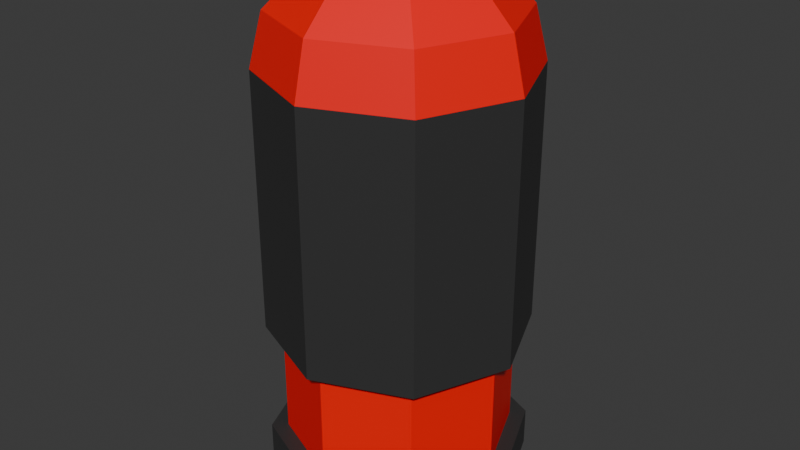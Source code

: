 # Source: TF2Grenade.blend  (saved by Blender 4.2.67; exported with 4.5.12 LTS)
import bpy
from mathutils import Matrix  # noqa: F401  (used for matrix-valued properties, if any)

bpy.ops.wm.read_factory_settings(use_empty=True)
scene = bpy.context.scene
scene.name = 'Scene'

# ---- materials (node trees are filled in below, after node groups)
mat_blackjet = bpy.data.materials.new('BlackJet')
mat_gray = bpy.data.materials.new('Gray')
mat_red = bpy.data.materials.new('Red')

# ---- material node trees
mat_blackjet.use_nodes = True; mat_blackjet.node_tree.nodes.clear()
_N = mat_blackjet.node_tree.nodes; _L = mat_blackjet.node_tree.links
n0 = _N.new('ShaderNodeBsdfPrincipled'); n0.name = 'Principled BSDF'; n0.location = (10, 300)
n0.inputs[0].default_value = (0.03434, 0.03434, 0.03434, 1.0)
n1 = _N.new('ShaderNodeOutputMaterial'); n1.name = 'Material Output'; n1.location = (300, 300)
_L.new(n0.outputs[0], n1.inputs[0])
n1.is_active_output = True
mat_gray.use_nodes = True; mat_gray.node_tree.nodes.clear()
_N = mat_gray.node_tree.nodes; _L = mat_gray.node_tree.links
n0 = _N.new('ShaderNodeBsdfPrincipled'); n0.name = 'Principled BSDF'; n0.location = (10, 300)
n0.inputs[0].default_value = (0.2502, 0.2502, 0.2502, 1.0)
n1 = _N.new('ShaderNodeOutputMaterial'); n1.name = 'Material Output'; n1.location = (300, 300)
_L.new(n0.outputs[0], n1.inputs[0])
n1.is_active_output = True
mat_red.use_nodes = True; mat_red.node_tree.nodes.clear()
_N = mat_red.node_tree.nodes; _L = mat_red.node_tree.links
n0 = _N.new('ShaderNodeBsdfPrincipled'); n0.name = 'Principled BSDF'; n0.location = (10, 300)
n0.inputs[0].default_value = (1.0, 0.0, 0.0, 1.0)
n1 = _N.new('ShaderNodeOutputMaterial'); n1.name = 'Material Output'; n1.location = (300, 300)
_L.new(n0.outputs[0], n1.inputs[0])
n1.is_active_output = True

# ---- world
world_world = bpy.data.worlds.new('World'); scene.world = world_world
world_world.use_nodes = True; world_world.node_tree.nodes.clear()
_N = world_world.node_tree.nodes; _L = world_world.node_tree.links
n0 = _N.new('ShaderNodeOutputWorld'); n0.name = 'World Output'; n0.location = (300, 300)
n1 = _N.new('ShaderNodeBackground'); n1.name = 'Background'; n1.location = (10, 300)
n1.inputs[0].default_value = (0.05088, 0.05088, 0.05088, 1.0)
_L.new(n1.outputs[0], n0.inputs[0])
n0.is_active_output = True
world_world.color = (0.05088, 0.05088, 0.05088)
world_world.sun_shadow_jitter_overblur = 0.0

# ---- meshes
me_cylinder = bpy.data.meshes.new('Cylinder')
me_cylinder.from_pydata([(-8.948e-10, 0.8722, -0.8), (9.633e-09, 0.2053, 2.0), (0.6168, 0.6168, -0.8), (0.1452, 0.1452, 2.0), (0.8722, 7.368e-11, -0.8), (0.2053, 0.0, 2.0), (0.6168, -0.6168, -0.8), (0.1452, -0.1452, 2.0), (-8.948e-10, -0.8722, -0.8), (9.633e-09, -0.2053, 2.0), (-0.6168, -0.6168, -0.8), (-0.1452, -0.1452, 2.0), (-0.8722, 7.368e-11, -0.8), (-0.2053, 0.0, 2.0), (-0.6168, 0.6168, -0.8), (-0.1452, 0.1452, 2.0), (9.633e-09, 0.0, 2.0), (6.446e-09, 0.5981, 1.9), (7.451e-09, 0.7529, -2.0), (7.737e-09, 0.8722, -1.7), (0.5324, 0.5324, -2.0), (0.6168, 0.6168, -1.7), (0.7529, 0.0, -2.0), (0.8722, 7.368e-11, -1.7), (0.5324, -0.5324, -2.0), (0.6168, -0.6168, -1.7), (7.451e-09, -0.7529, -2.0), (7.737e-09, -0.8722, -1.7), (-0.5324, -0.5324, -2.0), (-0.6168, -0.6168, -1.7), (-0.7529, 0.0, -2.0), (-0.8722, 7.368e-11, -1.7), (-0.5324, 0.5324, -2.0), (-0.6168, 0.6168, -1.7), (4.414e-09, 0.9012, 1.6), (0.0, 1.0, -0.8), (0.7071, 0.7071, -0.8), (0.7071, 0.7071, 1.2), (0.0, 1.0, 1.2), (1.0, 0.0, -0.8), (1.0, 0.0, 1.2), (0.7071, -0.7071, -0.8), (0.7071, -0.7071, 1.2), (0.0, -1.0, -0.8), (0.0, -1.0, 1.2), (-0.7071, -0.7071, -0.8), (-0.7071, -0.7071, 1.2), (-1.0, 0.0, -0.8), (-1.0, 0.0, 1.2), (-0.7071, 0.7071, -0.8), (-0.7071, 0.7071, 1.2), (7.451e-09, 1.0, -2.0), (0.7071, 0.7071, -2.0), (0.7071, 0.7071, -1.7), (7.451e-09, 1.0, -1.7), (1.0, 0.0, -2.0), (1.0, 0.0, -1.7), (0.7071, -0.7071, -2.0), (0.7071, -0.7071, -1.7), (7.451e-09, -1.0, -2.0), (7.451e-09, -1.0, -1.7), (-0.7071, -0.7071, -2.0), (-0.7071, -0.7071, -1.7), (-1.0, 0.0, -2.0), (-1.0, 0.0, -1.7), (-0.7071, 0.7071, -2.0), (-0.7071, 0.7071, -1.7), (0.4229, 0.4229, 1.9), (0.6372, 0.6372, 1.6), (0.5981, 2.51e-09, 1.9), (0.9012, 3.953e-09, 1.6), (0.4229, -0.4229, 1.9), (0.6372, -0.6372, 1.6), (6.446e-09, -0.5981, 1.9), (4.414e-09, -0.9012, 1.6), (-0.4229, -0.4229, 1.9), (-0.6372, -0.6372, 1.6), (-0.5981, 2.51e-09, 1.9), (-0.9012, 3.953e-09, 1.6), (-0.4229, 0.4229, 1.9), (-0.6372, 0.6372, 1.6), (7.451e-09, 0.0, -1.9), (7.451e-09, -0.7529, -1.9), (7.451e-09, 0.7529, -1.9), (-0.7529, 0.0, -1.9), (0.7529, 0.0, -1.9), (0.5324, 0.5324, -1.9), (0.5324, -0.5324, -1.9), (-0.5324, -0.5324, -1.9), (-0.5324, 0.5324, -1.9)], [], [(35, 38, 37, 36), (36, 37, 40, 39), (39, 40, 42, 41), (41, 42, 44, 43), (43, 44, 46, 45), (45, 46, 48, 47), (16, 13, 11, 9), (47, 48, 50, 49), (49, 50, 38, 35), (21, 19, 0, 2), (5, 16, 9, 7), (1, 15, 13, 16), (3, 1, 16, 5), (23, 21, 2, 4), (25, 23, 4, 6), (27, 25, 6, 8), (51, 54, 53, 52), (52, 53, 56, 55), (55, 56, 58, 57), (57, 58, 60, 59), (59, 60, 62, 61), (61, 62, 64, 63), (63, 64, 66, 65), (65, 66, 54, 51), (26, 28, 88, 82), (28, 30, 84, 88), (30, 32, 89, 84), (32, 18, 83, 89), (29, 27, 8, 10), (31, 29, 10, 12), (33, 31, 12, 14), (19, 33, 14, 0), (2, 0, 35, 36), (34, 68, 37, 38), (4, 2, 36, 39), (68, 70, 40, 37), (6, 4, 39, 41), (70, 72, 42, 40), (8, 6, 41, 43), (72, 74, 44, 42), (10, 8, 43, 45), (74, 76, 46, 44), (12, 10, 45, 47), (76, 78, 48, 46), (14, 12, 47, 49), (78, 80, 50, 48), (0, 14, 49, 35), (80, 34, 38, 50), (20, 18, 51, 52), (19, 21, 53, 54), (22, 20, 52, 55), (21, 23, 56, 53), (24, 22, 55, 57), (23, 25, 58, 56), (26, 24, 57, 59), (25, 27, 60, 58), (28, 26, 59, 61), (27, 29, 62, 60), (30, 28, 61, 63), (29, 31, 64, 62), (32, 30, 63, 65), (31, 33, 66, 64), (18, 32, 65, 51), (33, 19, 54, 66), (15, 1, 17, 79), (79, 17, 34, 80), (13, 15, 79, 77), (77, 79, 80, 78), (11, 13, 77, 75), (75, 77, 78, 76), (9, 11, 75, 73), (73, 75, 76, 74), (7, 9, 73, 71), (71, 73, 74, 72), (5, 7, 71, 69), (69, 71, 72, 70), (3, 5, 69, 67), (67, 69, 70, 68), (1, 3, 67, 17), (17, 67, 68, 34), (81, 85, 87, 82), (84, 81, 82, 88), (89, 83, 81, 84), (83, 86, 85, 81), (24, 26, 82, 87), (22, 24, 87, 85), (20, 22, 85, 86), (18, 20, 86, 83)])
me_cylinder.polygons.foreach_set('material_index', [0, 0, 0, 0, 0, 0, 2, 0, 0, 2, 2, 2, 2, 2, 2, 2, 0, 0, 0, 0, 0, 0, 0, 0, 0, 0, 0, 0, 2, 2, 2, 2, 0, 2, 0, 2, 0, 2, 0, 2, 0, 2, 0, 2, 0, 2, 0, 2, 0, 0, 0, 0, 0, 0, 0, 0, 0, 0, 0, 0, 0, 0, 0, 0, 2, 2, 2, 2, 2, 2, 2, 2, 2, 2, 2, 2, 2, 2, 2, 2, 1, 1, 1, 1, 0, 0, 0, 0])
_uv = me_cylinder.uv_layers.new(name='UVMap')
_uv.uv.foreach_set('vector', [1.0, 0.5, 1.0, 1.0, 0.875, 1.0, 0.875, 0.5, 0.875, 0.5, 0.875, 1.0, 0.75, 1.0, 0.75, 0.5, 0.75, 0.5, 0.75, 1.0, 0.625, 1.0, 0.625, 0.5, 0.625, 0.5, 0.625, 1.0, 0.5, 1.0, 0.5, 0.5, 0.5, 0.5, 0.5, 1.0, 0.375, 1.0, 0.375, 0.5, 0.375, 0.5, 0.375, 1.0, 0.25, 1.0, 0.25, 0.5, 0.25, 0.25, 0.06931, 0.25, 0.1222, 0.1222, 0.25, 0.06931, 0.25, 0.5, 0.25, 1.0, 0.125, 1.0, 0.125, 0.5, 0.125, 0.5, 0.125, 1.0, 0.0, 1.0, 0.0, 0.5, 0.6137, 1.0, 0.06178, 1.0, 0.75, 0.4307, 0.8778, 0.3778, 0.4307, 0.25, 0.25, 0.25, 0.25, 0.06931, 0.3778, 0.1222, 0.25, 0.4307, 0.1222, 0.3778, 0.06931, 0.25, 0.25, 0.25, 0.3778, 0.3778, 0.25, 0.4307, 0.25, 0.25, 0.4307, 0.25, 0.6264, 1.0, 0.6137, 1.0, 0.8778, 0.3778, 0.9307, 0.25, 0.5694, 1.0, 0.6264, 1.0, 0.9307, 0.25, 0.8778, 0.1222, 0.4382, 1.0, 0.5694, 1.0, 0.8778, 0.1222, 0.75, 0.06931, 1.0, 0.5, 1.0, 1.0, 0.875, 1.0, 0.875, 0.5, 0.875, 0.5, 0.875, 1.0, 0.75, 1.0, 0.75, 0.5, 0.75, 0.5, 0.75, 1.0, 0.625, 1.0, 0.625, 0.5, 0.625, 0.5, 0.625, 1.0, 0.5, 1.0, 0.5, 0.5, 0.5, 0.5, 0.5, 1.0, 0.375, 1.0, 0.375, 0.5, 0.375, 0.5, 0.375, 1.0, 0.25, 1.0, 0.25, 0.5, 0.25, 0.5, 0.25, 1.0, 0.125, 1.0, 0.125, 0.5, 0.125, 0.5, 0.125, 1.0, 0.0, 1.0, 0.0, 0.5, 0.4382, 0.5, 0.3565, 0.5, 0.3565, 0.5, 0.4382, 0.5, 0.3565, 0.5, 0.25, 0.5, 0.25, 0.5, 0.3565, 0.5, 0.25, 0.5, 0.1435, 0.5, 0.1435, 0.5, 0.25, 0.5, 0.1435, 0.5, 0.06178, 0.5, 0.06178, 0.5, 0.1435, 0.5, 0.3565, 1.0, 0.4382, 1.0, 0.75, 0.06931, 0.6222, 0.1222, 0.25, 1.0, 0.3565, 1.0, 0.6222, 0.1222, 0.5693, 0.25, 0.1435, 1.0, 0.25, 1.0, 0.5693, 0.25, 0.6222, 0.3778, 0.06178, 1.0, 0.1435, 1.0, 0.6222, 0.3778, 0.75, 0.4307, 0.8778, 0.3778, 0.75, 0.4307, 0.75, 0.49, 0.9197, 0.4197, 0.25, 0.4685, 0.4045, 0.4045, 0.4197, 0.4197, 0.25, 0.49, 0.9307, 0.25, 0.8778, 0.3778, 0.9197, 0.4197, 0.99, 0.25, 0.4045, 0.4045, 0.4685, 0.25, 0.49, 0.25, 0.4197, 0.4197, 0.8778, 0.1222, 0.9307, 0.25, 0.99, 0.25, 0.9197, 0.08029, 0.4685, 0.25, 0.4045, 0.09548, 0.4197, 0.08029, 0.49, 0.25, 0.75, 0.06931, 0.8778, 0.1222, 0.9197, 0.08029, 0.75, 0.01, 0.4045, 0.09548, 0.25, 0.03148, 0.25, 0.01, 0.4197, 0.08029, 0.6222, 0.1222, 0.75, 0.06931, 0.75, 0.01, 0.5803, 0.08029, 0.25, 0.03148, 0.09548, 0.09548, 0.08029, 0.08029, 0.25, 0.01, 0.5693, 0.25, 0.6222, 0.1222, 0.5803, 0.08029, 0.51, 0.25, 0.09548, 0.09548, 0.03148, 0.25, 0.01, 0.25, 0.08029, 0.08029, 0.6222, 0.3778, 0.5693, 0.25, 0.51, 0.25, 0.5803, 0.4197, 0.03148, 0.25, 0.09548, 0.4045, 0.08029, 0.4197, 0.01, 0.25, 0.75, 0.4307, 0.6222, 0.3778, 0.5803, 0.4197, 0.75, 0.49, 0.09548, 0.4045, 0.25, 0.4685, 0.25, 0.49, 0.08029, 0.4197, 0.6137, 0.5, 0.06178, 0.5, 0.0, 0.5, 0.875, 0.5, 0.06178, 1.0, 0.6137, 1.0, 0.875, 1.0, 0.0, 1.0, 0.6264, 0.5, 0.6137, 0.5, 0.875, 0.5, 0.75, 0.5, 0.6137, 1.0, 0.6264, 1.0, 0.75, 1.0, 0.875, 1.0, 0.5694, 0.5, 0.6264, 0.5, 0.75, 0.5, 0.625, 0.5, 0.6264, 1.0, 0.5694, 1.0, 0.625, 1.0, 0.75, 1.0, 0.4382, 0.5, 0.5694, 0.5, 0.625, 0.5, 0.5, 0.5, 0.5694, 1.0, 0.4382, 1.0, 0.5, 1.0, 0.625, 1.0, 0.3565, 0.5, 0.4382, 0.5, 0.5, 0.5, 0.375, 0.5, 0.4382, 1.0, 0.3565, 1.0, 0.375, 1.0, 0.5, 1.0, 0.25, 0.5, 0.3565, 0.5, 0.375, 0.5, 0.25, 0.5, 0.3565, 1.0, 0.25, 1.0, 0.25, 1.0, 0.375, 1.0, 0.1435, 0.5, 0.25, 0.5, 0.25, 0.5, 0.125, 0.5, 0.25, 1.0, 0.1435, 1.0, 0.125, 1.0, 0.25, 1.0, 0.06178, 0.5, 0.1435, 0.5, 0.125, 0.5, 0.0, 0.5, 0.1435, 1.0, 0.06178, 1.0, 0.0, 1.0, 0.125, 1.0, 0.1222, 0.3778, 0.25, 0.4307, 0.25, 0.4488, 0.1095, 0.3905, 0.1095, 0.3905, 0.25, 0.4488, 0.25, 0.4685, 0.09548, 0.4045, 0.06931, 0.25, 0.1222, 0.3778, 0.1095, 0.3905, 0.05125, 0.25, 0.05125, 0.25, 0.1095, 0.3905, 0.09548, 0.4045, 0.03148, 0.25, 0.1222, 0.1222, 0.06931, 0.25, 0.05125, 0.25, 0.1095, 0.1095, 0.1095, 0.1095, 0.05125, 0.25, 0.03148, 0.25, 0.09548, 0.09548, 0.25, 0.06931, 0.1222, 0.1222, 0.1095, 0.1095, 0.25, 0.05125, 0.25, 0.05125, 0.1095, 0.1095, 0.09548, 0.09548, 0.25, 0.03148, 0.3778, 0.1222, 0.25, 0.06931, 0.25, 0.05125, 0.3905, 0.1095, 0.3905, 0.1095, 0.25, 0.05125, 0.25, 0.03148, 0.4045, 0.09548, 0.4307, 0.25, 0.3778, 0.1222, 0.3905, 0.1095, 0.4488, 0.25, 0.4488, 0.25, 0.3905, 0.1095, 0.4045, 0.09548, 0.4685, 0.25, 0.3778, 0.3778, 0.4307, 0.25, 0.4488, 0.25, 0.3905, 0.3905, 0.3905, 0.3905, 0.4488, 0.25, 0.4685, 0.25, 0.4045, 0.4045, 0.25, 0.4307, 0.3778, 0.3778, 0.3905, 0.3905, 0.25, 0.4488, 0.25, 0.4488, 0.3905, 0.3905, 0.4045, 0.4045, 0.25, 0.4685, 0.25, 0.5, 0.6264, 0.5, 0.5694, 0.5, 0.4382, 0.5, 0.25, 0.5, 0.25, 0.5, 0.4382, 0.5, 0.3565, 0.5, 0.1435, 0.5, 0.06178, 0.5, 0.25, 0.5, 0.25, 0.5, 0.06178, 0.5, 0.6137, 0.5, 0.6264, 0.5, 0.25, 0.5, 0.5694, 0.5, 0.4382, 0.5, 0.4382, 0.5, 0.5694, 0.5, 0.6264, 0.5, 0.5694, 0.5, 0.5694, 0.5, 0.6264, 0.5, 0.6137, 0.5, 0.6264, 0.5, 0.6264, 0.5, 0.6137, 0.5, 0.06178, 0.5, 0.6137, 0.5, 0.6137, 0.5, 0.06178, 0.5])
me_cylinder.materials.append(mat_blackjet)
me_cylinder.materials.append(mat_gray)
me_cylinder.materials.append(mat_red)
me_cylinder.update()

# ---- objects
ob_cylinder = bpy.data.objects.new('Cylinder', me_cylinder)

# ---- transforms, parenting, visibility, modifiers, constraints
ob_cylinder.location = (0.0, 0.0, 0.0)

# ---- collection membership
scene.collection.objects.link(ob_cylinder)

# ---- scene / render settings (as saved in the file)
scene.frame_start = 1; scene.frame_end = 250; scene.frame_set(1)
scene.render.engine = 'BLENDER_EEVEE_NEXT'
bpy.context.view_layer.update()

# ---- added for rendering (the .blend has no active camera and no usable light): camera, sun
cam_auto = bpy.data.cameras.new('AutoCamera')
cam_auto.lens = 50.0
cam_auto.sensor_width = 36.0
cam_auto.clip_end = 1000.0
ob_auto_camera = bpy.data.objects.new('AutoCamera', cam_auto)
scene.collection.objects.link(ob_auto_camera)
ob_auto_camera.location = (4.53266, -5.43919, 3.62613)
ob_auto_camera.rotation_euler = (1.09748, -7.21219e-08, 0.694738)
scene.camera = ob_auto_camera
light_auto_sun = bpy.data.lights.new('AutoSun', 'SUN')
light_auto_sun.energy = 3.0
light_auto_sun.angle = 0.0523599
ob_auto_sun = bpy.data.objects.new('AutoSun', light_auto_sun)
scene.collection.objects.link(ob_auto_sun)
ob_auto_sun.rotation_euler = (0.872665, 0.174533, 0.523599)
bpy.context.view_layer.update()
